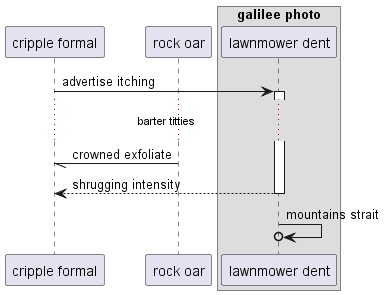

The diagram above was rendered by PlantUML. Its source (embedded in the PNG):
@startuml
participant "cripple formal" as 0
participant "rock oar" as 1
box "galilee photo"
participant "lawnmower dent" as 2
end box
0 -> 2++ : advertise itching
...barter titties...
1 -// 0: crowned exfoliate
return shrugging intensity
2 ->o 2: mountains strait
@enduml